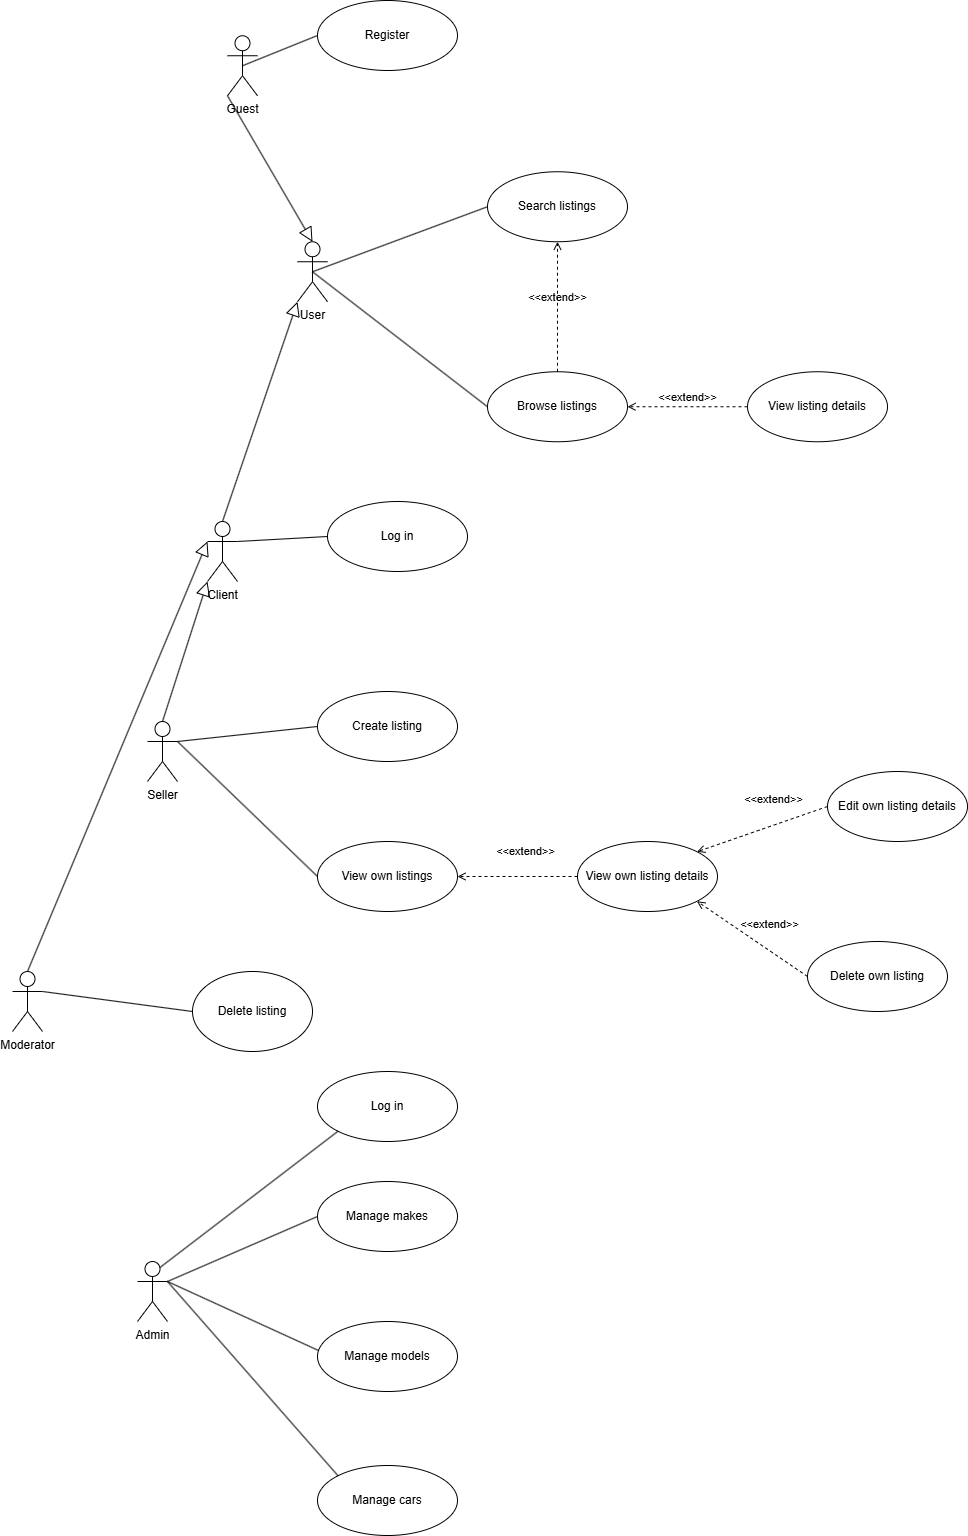

The diagram above was exported from draw.io. Its source (the exported page's mxGraphModel, read from the mxfile embedded in the PNG):
<mxGraphModel dx="1426" dy="849" grid="1" gridSize="10" guides="1" tooltips="1" connect="1" arrows="1" fold="1" page="1" pageScale="1" pageWidth="827" pageHeight="1169" math="0" shadow="0" adaptiveColors="auto">
  <root>
    <mxCell id="0" />
    <mxCell id="1" parent="0" />
    <mxCell id="MfEHWK3AKlyRrS6AOqt1-1" value="Guest" style="shape=umlActor;verticalLabelPosition=bottom;verticalAlign=top;html=1;outlineConnect=0;rounded=1;labelBackgroundColor=none;" parent="1" vertex="1">
      <mxGeometry x="290" y="524.25" width="30" height="60" as="geometry" />
    </mxCell>
    <mxCell id="MfEHWK3AKlyRrS6AOqt1-2" value="Register" style="ellipse;whiteSpace=wrap;html=1;rounded=1;labelBackgroundColor=none;" parent="1" vertex="1">
      <mxGeometry x="380" y="489" width="140" height="70" as="geometry" />
    </mxCell>
    <mxCell id="cgIL4zK-a4AsEhECAUE4-7" value="Log i&lt;span style=&quot;background-color: transparent; color: light-dark(rgb(0, 0, 0), rgb(255, 255, 255));&quot;&gt;n&lt;/span&gt;" style="ellipse;whiteSpace=wrap;html=1;rounded=1;labelBackgroundColor=none;" parent="1" vertex="1">
      <mxGeometry x="390" y="990" width="140" height="70" as="geometry" />
    </mxCell>
    <mxCell id="cgIL4zK-a4AsEhECAUE4-10" value="User" style="shape=umlActor;verticalLabelPosition=bottom;verticalAlign=top;html=1;rounded=1;labelBackgroundColor=none;" parent="1" vertex="1">
      <mxGeometry x="360" y="730.25" width="30" height="60" as="geometry" />
    </mxCell>
    <mxCell id="cgIL4zK-a4AsEhECAUE4-11" value="Browse&lt;span style=&quot;background-color: transparent; color: light-dark(rgb(0, 0, 0), rgb(255, 255, 255));&quot;&gt;&amp;nbsp;listings&lt;/span&gt;" style="ellipse;whiteSpace=wrap;html=1;rounded=1;labelBackgroundColor=none;" parent="1" vertex="1">
      <mxGeometry x="550" y="860.25" width="140" height="70" as="geometry" />
    </mxCell>
    <mxCell id="iplLHxMiihv5tviZz-Xq-6" value="" style="endArrow=none;html=1;rounded=1;entryX=0.5;entryY=0.5;entryDx=0;entryDy=0;entryPerimeter=0;exitX=0;exitY=0.5;exitDx=0;exitDy=0;labelBackgroundColor=none;fontColor=default;" parent="1" source="MfEHWK3AKlyRrS6AOqt1-2" target="MfEHWK3AKlyRrS6AOqt1-1" edge="1">
      <mxGeometry width="50" height="50" relative="1" as="geometry">
        <mxPoint x="400" y="704.25" as="sourcePoint" />
        <mxPoint x="450" y="654.25" as="targetPoint" />
      </mxGeometry>
    </mxCell>
    <mxCell id="iplLHxMiihv5tviZz-Xq-14" value="" style="endArrow=none;html=1;rounded=1;entryX=0;entryY=0.5;entryDx=0;entryDy=0;exitX=0.5;exitY=0.5;exitDx=0;exitDy=0;exitPerimeter=0;labelBackgroundColor=none;fontColor=default;" parent="1" source="cgIL4zK-a4AsEhECAUE4-10" target="cgIL4zK-a4AsEhECAUE4-11" edge="1">
      <mxGeometry width="50" height="50" relative="1" as="geometry">
        <mxPoint x="320" y="760.25" as="sourcePoint" />
        <mxPoint x="390.71067811865476" y="760.25" as="targetPoint" />
      </mxGeometry>
    </mxCell>
    <mxCell id="iplLHxMiihv5tviZz-Xq-25" value="" style="endArrow=none;html=1;rounded=1;exitX=1;exitY=0.3333333333333333;exitDx=0;exitDy=0;exitPerimeter=0;entryX=0;entryY=0.5;entryDx=0;entryDy=0;labelBackgroundColor=none;fontColor=default;" parent="1" source="7iMA-I3UFnk10dK4heNb-1" target="cgIL4zK-a4AsEhECAUE4-7" edge="1">
      <mxGeometry width="50" height="50" relative="1" as="geometry">
        <mxPoint x="90" y="700.25" as="sourcePoint" />
        <mxPoint x="130.50252531694173" y="599.9987373415292" as="targetPoint" />
      </mxGeometry>
    </mxCell>
    <mxCell id="iplLHxMiihv5tviZz-Xq-26" value="Create listing" style="ellipse;whiteSpace=wrap;html=1;rounded=1;labelBackgroundColor=none;" parent="1" vertex="1">
      <mxGeometry x="380" y="1180" width="140" height="70" as="geometry" />
    </mxCell>
    <mxCell id="iplLHxMiihv5tviZz-Xq-27" value="" style="endArrow=none;html=1;rounded=1;entryX=0;entryY=0.5;entryDx=0;entryDy=0;exitX=1;exitY=0.3333333333333333;exitDx=0;exitDy=0;exitPerimeter=0;labelBackgroundColor=none;fontColor=default;" parent="1" source="iplLHxMiihv5tviZz-Xq-46" target="iplLHxMiihv5tviZz-Xq-26" edge="1">
      <mxGeometry width="50" height="50" relative="1" as="geometry">
        <mxPoint x="460" y="1160" as="sourcePoint" />
        <mxPoint x="510" y="1110" as="targetPoint" />
      </mxGeometry>
    </mxCell>
    <mxCell id="iplLHxMiihv5tviZz-Xq-28" value="View&amp;nbsp;&lt;span style=&quot;background-color: transparent; color: light-dark(rgb(0, 0, 0), rgb(255, 255, 255));&quot;&gt;own listings&lt;/span&gt;" style="ellipse;whiteSpace=wrap;html=1;rounded=1;labelBackgroundColor=none;" parent="1" vertex="1">
      <mxGeometry x="380" y="1330" width="140" height="70" as="geometry" />
    </mxCell>
    <mxCell id="iplLHxMiihv5tviZz-Xq-29" value="Search listings" style="ellipse;whiteSpace=wrap;html=1;rounded=1;labelBackgroundColor=none;" parent="1" vertex="1">
      <mxGeometry x="550" y="660.25" width="140" height="70" as="geometry" />
    </mxCell>
    <mxCell id="iplLHxMiihv5tviZz-Xq-30" value="" style="endArrow=none;html=1;rounded=1;entryX=0;entryY=0.5;entryDx=0;entryDy=0;exitX=0.5;exitY=0.5;exitDx=0;exitDy=0;exitPerimeter=0;labelBackgroundColor=none;fontColor=default;" parent="1" source="cgIL4zK-a4AsEhECAUE4-10" target="iplLHxMiihv5tviZz-Xq-29" edge="1">
      <mxGeometry width="50" height="50" relative="1" as="geometry">
        <mxPoint x="460" y="800.25" as="sourcePoint" />
        <mxPoint x="510" y="750.25" as="targetPoint" />
      </mxGeometry>
    </mxCell>
    <mxCell id="iplLHxMiihv5tviZz-Xq-34" value="&amp;lt;&amp;lt;extend&amp;gt;&amp;gt;" style="html=1;verticalAlign=bottom;labelBackgroundColor=none;endArrow=open;endFill=0;dashed=1;rounded=1;entryX=1;entryY=0.5;entryDx=0;entryDy=0;exitX=0;exitY=0.5;exitDx=0;exitDy=0;fontColor=default;" parent="1" source="iplLHxMiihv5tviZz-Xq-35" target="iplLHxMiihv5tviZz-Xq-28" edge="1">
      <mxGeometry x="-0.1388" y="-16" width="160" relative="1" as="geometry">
        <mxPoint x="680" y="1150" as="sourcePoint" />
        <mxPoint x="680" y="1110" as="targetPoint" />
        <mxPoint as="offset" />
      </mxGeometry>
    </mxCell>
    <mxCell id="iplLHxMiihv5tviZz-Xq-35" value="View own listing details" style="ellipse;whiteSpace=wrap;html=1;rounded=1;labelBackgroundColor=none;" parent="1" vertex="1">
      <mxGeometry x="640" y="1330" width="140" height="70" as="geometry" />
    </mxCell>
    <mxCell id="iplLHxMiihv5tviZz-Xq-36" value="Edit own listing details" style="ellipse;whiteSpace=wrap;html=1;rounded=1;labelBackgroundColor=none;" parent="1" vertex="1">
      <mxGeometry x="890" y="1260" width="140" height="70" as="geometry" />
    </mxCell>
    <mxCell id="iplLHxMiihv5tviZz-Xq-37" value="Delete own listing" style="ellipse;whiteSpace=wrap;html=1;rounded=1;labelBackgroundColor=none;" parent="1" vertex="1">
      <mxGeometry x="870" y="1430" width="140" height="70" as="geometry" />
    </mxCell>
    <mxCell id="iplLHxMiihv5tviZz-Xq-39" value="&amp;lt;&amp;lt;extend&amp;gt;&amp;gt;" style="html=1;verticalAlign=bottom;labelBackgroundColor=none;endArrow=open;endFill=0;dashed=1;rounded=1;entryX=1;entryY=0;entryDx=0;entryDy=0;exitX=0;exitY=0.5;exitDx=0;exitDy=0;fontColor=default;" parent="1" source="iplLHxMiihv5tviZz-Xq-36" target="iplLHxMiihv5tviZz-Xq-35" edge="1">
      <mxGeometry x="-0.2439" y="-16" width="160" relative="1" as="geometry">
        <mxPoint x="690" y="1020" as="sourcePoint" />
        <mxPoint x="880" y="920" as="targetPoint" />
        <mxPoint as="offset" />
      </mxGeometry>
    </mxCell>
    <mxCell id="iplLHxMiihv5tviZz-Xq-40" value="&amp;lt;&amp;lt;extend&amp;gt;&amp;gt;" style="html=1;verticalAlign=bottom;labelBackgroundColor=none;endArrow=open;endFill=0;dashed=1;rounded=1;entryX=1;entryY=1;entryDx=0;entryDy=0;exitX=0;exitY=0.5;exitDx=0;exitDy=0;fontColor=default;" parent="1" source="iplLHxMiihv5tviZz-Xq-37" target="iplLHxMiihv5tviZz-Xq-35" edge="1">
      <mxGeometry x="-0.173" y="-14" width="160" relative="1" as="geometry">
        <mxPoint x="890" y="1474.75" as="sourcePoint" />
        <mxPoint x="900" y="1250" as="targetPoint" />
        <mxPoint as="offset" />
      </mxGeometry>
    </mxCell>
    <mxCell id="iplLHxMiihv5tviZz-Xq-43" value="" style="endArrow=none;html=1;rounded=1;exitX=0;exitY=0.5;exitDx=0;exitDy=0;entryX=1;entryY=0.3333333333333333;entryDx=0;entryDy=0;entryPerimeter=0;labelBackgroundColor=none;fontColor=default;" parent="1" source="iplLHxMiihv5tviZz-Xq-28" target="iplLHxMiihv5tviZz-Xq-46" edge="1">
      <mxGeometry width="50" height="50" relative="1" as="geometry">
        <mxPoint x="740" y="1050" as="sourcePoint" />
        <mxPoint x="290" y="1130" as="targetPoint" />
      </mxGeometry>
    </mxCell>
    <mxCell id="iplLHxMiihv5tviZz-Xq-44" value="View listing details" style="ellipse;whiteSpace=wrap;html=1;rounded=1;labelBackgroundColor=none;" parent="1" vertex="1">
      <mxGeometry x="810" y="860.25" width="140" height="70" as="geometry" />
    </mxCell>
    <mxCell id="iplLHxMiihv5tviZz-Xq-45" value="&amp;lt;&amp;lt;extend&amp;gt;&amp;gt;" style="html=1;verticalAlign=bottom;labelBackgroundColor=none;endArrow=open;endFill=0;dashed=1;rounded=1;entryX=1;entryY=0.5;entryDx=0;entryDy=0;exitX=0;exitY=0.5;exitDx=0;exitDy=0;fontColor=default;" parent="1" source="iplLHxMiihv5tviZz-Xq-44" target="cgIL4zK-a4AsEhECAUE4-11" edge="1">
      <mxGeometry width="160" relative="1" as="geometry">
        <mxPoint x="650" y="760.25" as="sourcePoint" />
        <mxPoint x="850" y="760.25" as="targetPoint" />
      </mxGeometry>
    </mxCell>
    <mxCell id="iplLHxMiihv5tviZz-Xq-46" value="Seller" style="shape=umlActor;verticalLabelPosition=bottom;verticalAlign=top;html=1;rounded=1;labelBackgroundColor=none;" parent="1" vertex="1">
      <mxGeometry x="210" y="1210" width="30" height="60" as="geometry" />
    </mxCell>
    <mxCell id="iplLHxMiihv5tviZz-Xq-48" value="" style="edgeStyle=none;html=1;endSize=12;endArrow=block;endFill=0;rounded=1;exitX=0.5;exitY=0;exitDx=0;exitDy=0;exitPerimeter=0;entryX=0;entryY=1;entryDx=0;entryDy=0;entryPerimeter=0;labelBackgroundColor=none;fontColor=default;" parent="1" source="iplLHxMiihv5tviZz-Xq-46" target="7iMA-I3UFnk10dK4heNb-1" edge="1">
      <mxGeometry width="160" relative="1" as="geometry">
        <mxPoint x="90" y="920.25" as="sourcePoint" />
        <mxPoint x="300" y="870.25" as="targetPoint" />
      </mxGeometry>
    </mxCell>
    <mxCell id="l4pyw3zHWh3rt-vARxQy-1" value="&amp;lt;&amp;lt;extend&amp;gt;&amp;gt;" style="html=1;verticalAlign=bottom;labelBackgroundColor=none;endArrow=open;endFill=0;dashed=1;rounded=1;entryX=0.5;entryY=1;entryDx=0;entryDy=0;fontColor=default;" parent="1" source="cgIL4zK-a4AsEhECAUE4-11" target="iplLHxMiihv5tviZz-Xq-29" edge="1">
      <mxGeometry width="160" relative="1" as="geometry">
        <mxPoint x="650" y="640.25" as="sourcePoint" />
        <mxPoint x="810" y="640.25" as="targetPoint" />
      </mxGeometry>
    </mxCell>
    <mxCell id="uq4FJw_72MzhHDEiMMZS-1" value="Admin" style="shape=umlActor;verticalLabelPosition=bottom;verticalAlign=top;html=1;rounded=1;labelBackgroundColor=none;" parent="1" vertex="1">
      <mxGeometry x="200" y="1750" width="30" height="60" as="geometry" />
    </mxCell>
    <mxCell id="7iMA-I3UFnk10dK4heNb-1" value="Client" style="shape=umlActor;verticalLabelPosition=bottom;verticalAlign=top;html=1;rounded=1;labelBackgroundColor=none;" parent="1" vertex="1">
      <mxGeometry x="270" y="1010" width="30" height="60" as="geometry" />
    </mxCell>
    <mxCell id="7iMA-I3UFnk10dK4heNb-5" value="" style="edgeStyle=none;html=1;endSize=12;endArrow=block;endFill=0;rounded=1;exitX=0.5;exitY=0;exitDx=0;exitDy=0;exitPerimeter=0;entryX=0;entryY=1;entryDx=0;entryDy=0;entryPerimeter=0;labelBackgroundColor=none;fontColor=default;" parent="1" source="7iMA-I3UFnk10dK4heNb-1" target="cgIL4zK-a4AsEhECAUE4-10" edge="1">
      <mxGeometry width="160" relative="1" as="geometry">
        <mxPoint x="220" y="1020" as="sourcePoint" />
        <mxPoint x="285" y="890" as="targetPoint" />
      </mxGeometry>
    </mxCell>
    <mxCell id="7iMA-I3UFnk10dK4heNb-6" value="" style="edgeStyle=none;html=1;endSize=12;endArrow=block;endFill=0;rounded=1;exitX=0;exitY=1;exitDx=0;exitDy=0;exitPerimeter=0;entryX=0.5;entryY=0;entryDx=0;entryDy=0;entryPerimeter=0;labelBackgroundColor=none;fontColor=default;" parent="1" source="MfEHWK3AKlyRrS6AOqt1-1" target="cgIL4zK-a4AsEhECAUE4-10" edge="1">
      <mxGeometry width="160" relative="1" as="geometry">
        <mxPoint x="230" y="779" as="sourcePoint" />
        <mxPoint x="235" y="559" as="targetPoint" />
      </mxGeometry>
    </mxCell>
    <mxCell id="mGsb4Md0iQZSRUU6Prqq-1" value="Manage makes" style="ellipse;whiteSpace=wrap;html=1;rounded=1;labelBackgroundColor=none;" parent="1" vertex="1">
      <mxGeometry x="380" y="1670" width="140" height="70" as="geometry" />
    </mxCell>
    <mxCell id="mGsb4Md0iQZSRUU6Prqq-2" value="Manage models" style="ellipse;whiteSpace=wrap;html=1;rounded=1;labelBackgroundColor=none;" parent="1" vertex="1">
      <mxGeometry x="380" y="1810" width="140" height="70" as="geometry" />
    </mxCell>
    <mxCell id="mGsb4Md0iQZSRUU6Prqq-3" value="Manage cars" style="ellipse;whiteSpace=wrap;html=1;rounded=1;labelBackgroundColor=none;" parent="1" vertex="1">
      <mxGeometry x="380" y="1954" width="140" height="70" as="geometry" />
    </mxCell>
    <mxCell id="mGsb4Md0iQZSRUU6Prqq-4" value="" style="endArrow=none;html=1;rounded=1;exitX=1;exitY=0.3333333333333333;exitDx=0;exitDy=0;exitPerimeter=0;entryX=0;entryY=0.5;entryDx=0;entryDy=0;labelBackgroundColor=none;fontColor=default;" parent="1" source="uq4FJw_72MzhHDEiMMZS-1" target="mGsb4Md0iQZSRUU6Prqq-1" edge="1">
      <mxGeometry width="50" height="50" relative="1" as="geometry">
        <mxPoint x="690" y="1660" as="sourcePoint" />
        <mxPoint x="740" y="1610" as="targetPoint" />
      </mxGeometry>
    </mxCell>
    <mxCell id="mGsb4Md0iQZSRUU6Prqq-5" value="" style="endArrow=none;html=1;rounded=1;exitX=1;exitY=0.3333333333333333;exitDx=0;exitDy=0;exitPerimeter=0;entryX=0.007;entryY=0.414;entryDx=0;entryDy=0;entryPerimeter=0;labelBackgroundColor=none;fontColor=default;" parent="1" source="uq4FJw_72MzhHDEiMMZS-1" target="mGsb4Md0iQZSRUU6Prqq-2" edge="1">
      <mxGeometry width="50" height="50" relative="1" as="geometry">
        <mxPoint x="250" y="1810" as="sourcePoint" />
        <mxPoint x="400" y="1745" as="targetPoint" />
      </mxGeometry>
    </mxCell>
    <mxCell id="mGsb4Md0iQZSRUU6Prqq-6" value="" style="endArrow=none;html=1;rounded=1;exitX=1;exitY=0.3333333333333333;exitDx=0;exitDy=0;exitPerimeter=0;entryX=0;entryY=0;entryDx=0;entryDy=0;labelBackgroundColor=none;fontColor=default;" parent="1" source="uq4FJw_72MzhHDEiMMZS-1" target="mGsb4Md0iQZSRUU6Prqq-3" edge="1">
      <mxGeometry width="50" height="50" relative="1" as="geometry">
        <mxPoint x="230" y="1830" as="sourcePoint" />
        <mxPoint x="381" y="1899" as="targetPoint" />
      </mxGeometry>
    </mxCell>
    <mxCell id="mGsb4Md0iQZSRUU6Prqq-7" value="Moderator" style="shape=umlActor;verticalLabelPosition=bottom;verticalAlign=top;html=1;rounded=1;labelBackgroundColor=none;" parent="1" vertex="1">
      <mxGeometry x="75" y="1460" width="30" height="60" as="geometry" />
    </mxCell>
    <mxCell id="mGsb4Md0iQZSRUU6Prqq-8" value="Delete listing" style="ellipse;whiteSpace=wrap;html=1;rounded=1;labelBackgroundColor=none;" parent="1" vertex="1">
      <mxGeometry x="255" y="1460" width="120" height="80" as="geometry" />
    </mxCell>
    <mxCell id="mGsb4Md0iQZSRUU6Prqq-9" value="" style="endArrow=none;html=1;rounded=1;exitX=1;exitY=0.3333333333333333;exitDx=0;exitDy=0;exitPerimeter=0;entryX=0;entryY=0.5;entryDx=0;entryDy=0;labelBackgroundColor=none;fontColor=default;" parent="1" source="mGsb4Md0iQZSRUU6Prqq-7" target="mGsb4Md0iQZSRUU6Prqq-8" edge="1">
      <mxGeometry width="50" height="50" relative="1" as="geometry">
        <mxPoint x="565" y="1340" as="sourcePoint" />
        <mxPoint x="615" y="1290" as="targetPoint" />
      </mxGeometry>
    </mxCell>
    <mxCell id="mGsb4Md0iQZSRUU6Prqq-10" value="" style="edgeStyle=none;html=1;endSize=12;endArrow=block;endFill=0;rounded=1;exitX=0.5;exitY=0;exitDx=0;exitDy=0;exitPerimeter=0;entryX=0;entryY=0.3333333333333333;entryDx=0;entryDy=0;entryPerimeter=0;labelBackgroundColor=none;fontColor=default;" parent="1" source="mGsb4Md0iQZSRUU6Prqq-7" target="7iMA-I3UFnk10dK4heNb-1" edge="1">
      <mxGeometry width="160" relative="1" as="geometry">
        <mxPoint x="235" y="1220" as="sourcePoint" />
        <mxPoint x="280" y="1080" as="targetPoint" />
      </mxGeometry>
    </mxCell>
    <mxCell id="mGsb4Md0iQZSRUU6Prqq-11" value="Log i&lt;span style=&quot;background-color: transparent; color: light-dark(rgb(0, 0, 0), rgb(255, 255, 255));&quot;&gt;n&lt;/span&gt;" style="ellipse;whiteSpace=wrap;html=1;rounded=1;labelBackgroundColor=none;" parent="1" vertex="1">
      <mxGeometry x="380" y="1560" width="140" height="70" as="geometry" />
    </mxCell>
    <mxCell id="mGsb4Md0iQZSRUU6Prqq-12" value="" style="endArrow=none;html=1;rounded=1;exitX=0.75;exitY=0.1;exitDx=0;exitDy=0;exitPerimeter=0;entryX=0;entryY=1;entryDx=0;entryDy=0;labelBackgroundColor=none;fontColor=default;" parent="1" source="uq4FJw_72MzhHDEiMMZS-1" target="mGsb4Md0iQZSRUU6Prqq-11" edge="1">
      <mxGeometry width="50" height="50" relative="1" as="geometry">
        <mxPoint x="540" y="1670" as="sourcePoint" />
        <mxPoint x="750" y="1610" as="targetPoint" />
      </mxGeometry>
    </mxCell>
  </root>
</mxGraphModel>